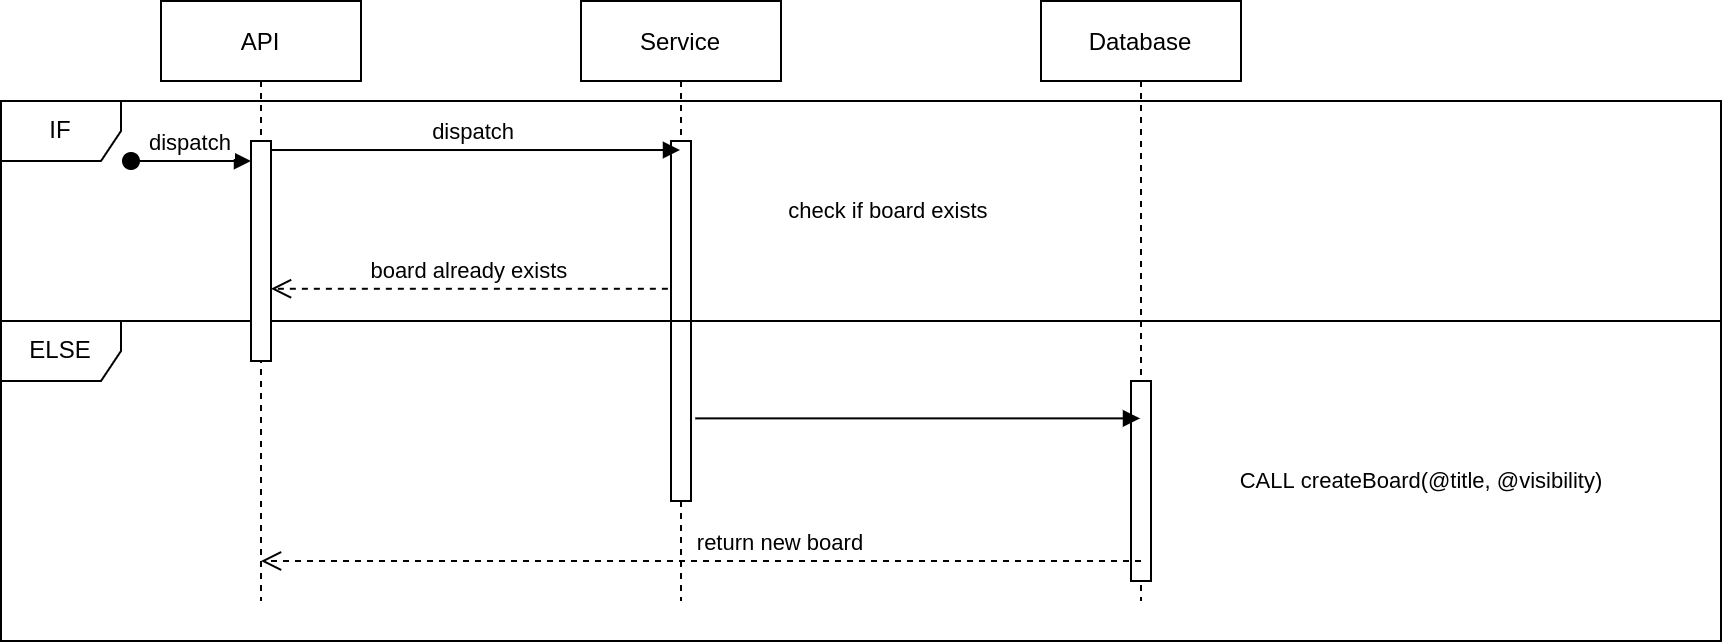

The diagram above was exported from draw.io. Its source (the exported page's mxGraphModel, read from the mxfile embedded in the PNG):
<mxGraphModel dx="1354" dy="730" grid="1" gridSize="10" guides="1" tooltips="1" connect="1" arrows="1" fold="1" page="1" pageScale="1" pageWidth="850" pageHeight="1100" math="0" shadow="0">
  <root>
    <mxCell id="kqqIHrucURS7PvTNX_pC-0" />
    <mxCell id="kqqIHrucURS7PvTNX_pC-1" parent="kqqIHrucURS7PvTNX_pC-0" />
    <mxCell id="kqqIHrucURS7PvTNX_pC-2" value="IF" style="shape=umlFrame;whiteSpace=wrap;html=1;" parent="kqqIHrucURS7PvTNX_pC-1" vertex="1">
      <mxGeometry x="40" y="130" width="860" height="110" as="geometry" />
    </mxCell>
    <mxCell id="kqqIHrucURS7PvTNX_pC-3" value="ELSE" style="shape=umlFrame;whiteSpace=wrap;html=1;" parent="kqqIHrucURS7PvTNX_pC-1" vertex="1">
      <mxGeometry x="40" y="240" width="860" height="160" as="geometry" />
    </mxCell>
    <mxCell id="kqqIHrucURS7PvTNX_pC-4" value="API" style="shape=umlLifeline;perimeter=lifelinePerimeter;container=1;collapsible=0;recursiveResize=0;rounded=0;shadow=0;strokeWidth=1;" parent="kqqIHrucURS7PvTNX_pC-1" vertex="1">
      <mxGeometry x="120" y="80" width="100" height="300" as="geometry" />
    </mxCell>
    <mxCell id="kqqIHrucURS7PvTNX_pC-5" value="" style="points=[];perimeter=orthogonalPerimeter;rounded=0;shadow=0;strokeWidth=1;" parent="kqqIHrucURS7PvTNX_pC-4" vertex="1">
      <mxGeometry x="45" y="70" width="10" height="110" as="geometry" />
    </mxCell>
    <mxCell id="kqqIHrucURS7PvTNX_pC-6" value="dispatch" style="verticalAlign=bottom;startArrow=oval;endArrow=block;startSize=8;shadow=0;strokeWidth=1;" parent="kqqIHrucURS7PvTNX_pC-4" target="kqqIHrucURS7PvTNX_pC-5" edge="1">
      <mxGeometry relative="1" as="geometry">
        <mxPoint x="-15" y="80" as="sourcePoint" />
      </mxGeometry>
    </mxCell>
    <mxCell id="kqqIHrucURS7PvTNX_pC-7" value="Service" style="shape=umlLifeline;perimeter=lifelinePerimeter;container=1;collapsible=0;recursiveResize=0;rounded=0;shadow=0;strokeWidth=1;" parent="kqqIHrucURS7PvTNX_pC-1" vertex="1">
      <mxGeometry x="330" y="80" width="100" height="300" as="geometry" />
    </mxCell>
    <mxCell id="kqqIHrucURS7PvTNX_pC-8" value="" style="points=[];perimeter=orthogonalPerimeter;rounded=0;shadow=0;strokeWidth=1;" parent="kqqIHrucURS7PvTNX_pC-7" vertex="1">
      <mxGeometry x="45" y="70" width="10" height="90" as="geometry" />
    </mxCell>
    <mxCell id="kqqIHrucURS7PvTNX_pC-9" value="" style="points=[];perimeter=orthogonalPerimeter;rounded=0;shadow=0;strokeWidth=1;" parent="kqqIHrucURS7PvTNX_pC-7" vertex="1">
      <mxGeometry x="45" y="160" width="10" height="90" as="geometry" />
    </mxCell>
    <mxCell id="kqqIHrucURS7PvTNX_pC-10" value="board already exists" style="verticalAlign=bottom;endArrow=open;dashed=1;endSize=8;shadow=0;strokeWidth=1;exitX=-0.157;exitY=0.821;exitDx=0;exitDy=0;exitPerimeter=0;" parent="kqqIHrucURS7PvTNX_pC-1" source="kqqIHrucURS7PvTNX_pC-8" target="kqqIHrucURS7PvTNX_pC-5" edge="1">
      <mxGeometry relative="1" as="geometry">
        <mxPoint x="275" y="236" as="targetPoint" />
        <mxPoint x="370" y="230" as="sourcePoint" />
      </mxGeometry>
    </mxCell>
    <mxCell id="kqqIHrucURS7PvTNX_pC-11" value="dispatch" style="verticalAlign=bottom;endArrow=block;shadow=0;strokeWidth=1;exitX=0.957;exitY=0.041;exitDx=0;exitDy=0;exitPerimeter=0;" parent="kqqIHrucURS7PvTNX_pC-1" source="kqqIHrucURS7PvTNX_pC-5" target="kqqIHrucURS7PvTNX_pC-7" edge="1">
      <mxGeometry relative="1" as="geometry">
        <mxPoint x="275" y="160" as="sourcePoint" />
      </mxGeometry>
    </mxCell>
    <mxCell id="kqqIHrucURS7PvTNX_pC-12" value="Database" style="shape=umlLifeline;perimeter=lifelinePerimeter;container=1;collapsible=0;recursiveResize=0;rounded=0;shadow=0;strokeWidth=1;" parent="kqqIHrucURS7PvTNX_pC-1" vertex="1">
      <mxGeometry x="560" y="80" width="100" height="300" as="geometry" />
    </mxCell>
    <mxCell id="kqqIHrucURS7PvTNX_pC-13" value="" style="points=[];perimeter=orthogonalPerimeter;rounded=0;shadow=0;strokeWidth=1;" parent="kqqIHrucURS7PvTNX_pC-12" vertex="1">
      <mxGeometry x="45" y="190" width="10" height="100" as="geometry" />
    </mxCell>
    <mxCell id="kqqIHrucURS7PvTNX_pC-14" value="" style="verticalAlign=bottom;endArrow=block;shadow=0;strokeWidth=1;exitX=1.214;exitY=0.541;exitDx=0;exitDy=0;exitPerimeter=0;" parent="kqqIHrucURS7PvTNX_pC-1" source="kqqIHrucURS7PvTNX_pC-9" target="kqqIHrucURS7PvTNX_pC-12" edge="1">
      <mxGeometry relative="1" as="geometry">
        <mxPoint x="380" y="160.0000000000001" as="sourcePoint" />
        <mxPoint x="580" y="160.0000000000001" as="targetPoint" />
      </mxGeometry>
    </mxCell>
    <mxCell id="kqqIHrucURS7PvTNX_pC-15" value="&lt;span style=&quot;font-size: 11px; background-color: rgb(255, 255, 255);&quot;&gt;check if board exists&amp;nbsp;&lt;/span&gt;" style="text;html=1;align=center;verticalAlign=middle;resizable=0;points=[];autosize=1;strokeColor=none;fillColor=none;" parent="kqqIHrucURS7PvTNX_pC-1" vertex="1">
      <mxGeometry x="420" y="170" width="130" height="30" as="geometry" />
    </mxCell>
    <mxCell id="kqqIHrucURS7PvTNX_pC-16" value="&lt;span style=&quot;font-size: 11px; background-color: rgb(255, 255, 255);&quot;&gt;CALL createBoard(@title, @visibility)&lt;/span&gt;" style="text;html=1;align=center;verticalAlign=middle;resizable=0;points=[];autosize=1;strokeColor=none;fillColor=none;" parent="kqqIHrucURS7PvTNX_pC-1" vertex="1">
      <mxGeometry x="650" y="305" width="200" height="30" as="geometry" />
    </mxCell>
    <mxCell id="kqqIHrucURS7PvTNX_pC-17" value="return new board" style="verticalAlign=bottom;endArrow=open;dashed=1;endSize=8;shadow=0;strokeWidth=1;exitX=0.5;exitY=0.9;exitDx=0;exitDy=0;exitPerimeter=0;" parent="kqqIHrucURS7PvTNX_pC-1" source="kqqIHrucURS7PvTNX_pC-13" edge="1">
      <mxGeometry x="-0.1818" relative="1" as="geometry">
        <mxPoint x="170" y="360" as="targetPoint" />
        <mxPoint x="600" y="360" as="sourcePoint" />
        <mxPoint as="offset" />
      </mxGeometry>
    </mxCell>
  </root>
</mxGraphModel>